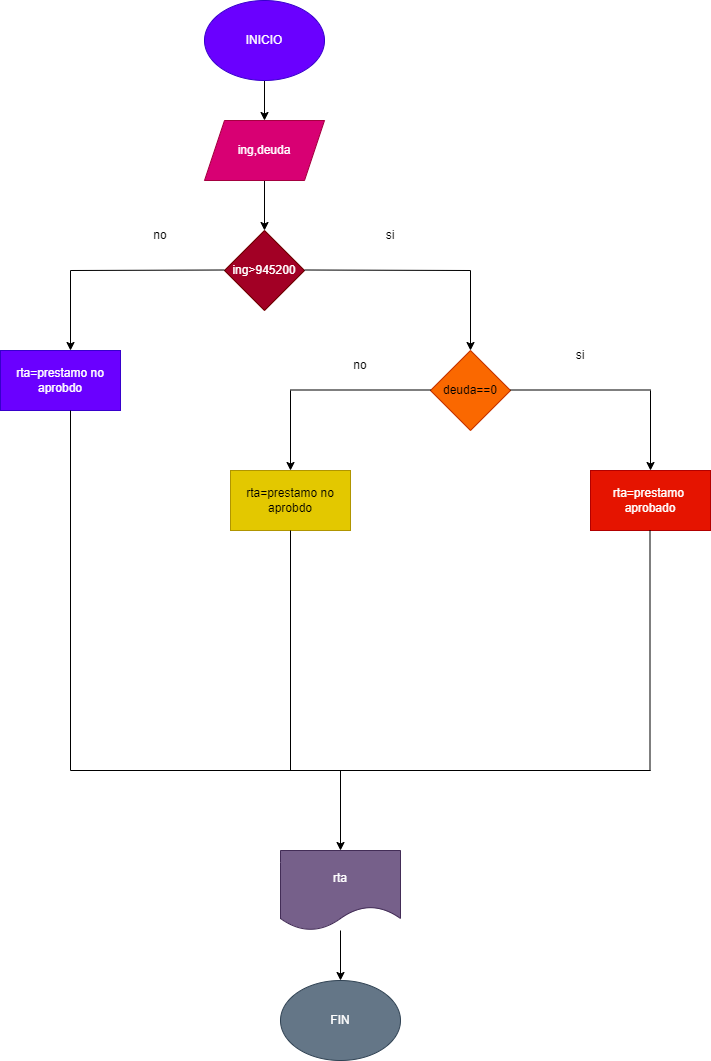

The diagram above was exported from draw.io. Its source (the exported page's mxGraphModel, read from the mxfile embedded in the PNG):
<mxGraphModel dx="576" dy="480" grid="1" gridSize="10" guides="1" tooltips="1" connect="1" arrows="1" fold="1" page="1" pageScale="1" pageWidth="827" pageHeight="1169" math="0" shadow="0">
  <root>
    <mxCell id="0" />
    <mxCell id="1" parent="0" />
    <mxCell id="4" value="" style="edgeStyle=none;html=1;" parent="1" source="2" target="3" edge="1">
      <mxGeometry relative="1" as="geometry" />
    </mxCell>
    <mxCell id="2" value="INICIO" style="ellipse;whiteSpace=wrap;html=1;fillColor=#6a00ff;fontColor=#ffffff;strokeColor=#3700CC;" parent="1" vertex="1">
      <mxGeometry x="354" y="70" width="120" height="80" as="geometry" />
    </mxCell>
    <mxCell id="6" value="" style="edgeStyle=none;html=1;" parent="1" source="3" target="5" edge="1">
      <mxGeometry relative="1" as="geometry" />
    </mxCell>
    <mxCell id="3" value="ing,deuda" style="shape=parallelogram;perimeter=parallelogramPerimeter;whiteSpace=wrap;html=1;fixedSize=1;fillColor=#d80073;fontColor=#ffffff;strokeColor=#A50040;" parent="1" vertex="1">
      <mxGeometry x="354" y="190" width="120" height="60" as="geometry" />
    </mxCell>
    <mxCell id="5" value="ing&amp;gt;945200" style="rhombus;whiteSpace=wrap;html=1;fillColor=#a20025;fontColor=#ffffff;strokeColor=#6F0000;" parent="1" vertex="1">
      <mxGeometry x="374" y="300" width="80" height="80" as="geometry" />
    </mxCell>
    <mxCell id="7" value="" style="endArrow=none;html=1;" parent="1" edge="1">
      <mxGeometry width="50" height="50" relative="1" as="geometry">
        <mxPoint x="454" y="339.5" as="sourcePoint" />
        <mxPoint x="620" y="340" as="targetPoint" />
      </mxGeometry>
    </mxCell>
    <mxCell id="8" value="" style="endArrow=none;html=1;" parent="1" edge="1">
      <mxGeometry width="50" height="50" relative="1" as="geometry">
        <mxPoint x="220" y="340" as="sourcePoint" />
        <mxPoint x="374" y="339.5" as="targetPoint" />
      </mxGeometry>
    </mxCell>
    <mxCell id="9" value="" style="endArrow=classic;html=1;" parent="1" edge="1">
      <mxGeometry width="50" height="50" relative="1" as="geometry">
        <mxPoint x="220" y="340" as="sourcePoint" />
        <mxPoint x="220" y="420" as="targetPoint" />
      </mxGeometry>
    </mxCell>
    <mxCell id="10" value="" style="endArrow=classic;html=1;" parent="1" edge="1">
      <mxGeometry width="50" height="50" relative="1" as="geometry">
        <mxPoint x="620" y="340" as="sourcePoint" />
        <mxPoint x="620" y="420" as="targetPoint" />
      </mxGeometry>
    </mxCell>
    <mxCell id="12" value="deuda==0" style="rhombus;whiteSpace=wrap;html=1;fillColor=#fa6800;fontColor=#000000;strokeColor=#C73500;" parent="1" vertex="1">
      <mxGeometry x="580" y="420" width="80" height="80" as="geometry" />
    </mxCell>
    <mxCell id="13" value="" style="endArrow=none;html=1;" parent="1" edge="1">
      <mxGeometry width="50" height="50" relative="1" as="geometry">
        <mxPoint x="440" y="459.5" as="sourcePoint" />
        <mxPoint x="580" y="459.5" as="targetPoint" />
      </mxGeometry>
    </mxCell>
    <mxCell id="14" value="" style="endArrow=none;html=1;" parent="1" edge="1">
      <mxGeometry width="50" height="50" relative="1" as="geometry">
        <mxPoint x="660" y="459.5" as="sourcePoint" />
        <mxPoint x="800" y="459.5" as="targetPoint" />
      </mxGeometry>
    </mxCell>
    <mxCell id="15" value="" style="endArrow=classic;html=1;" parent="1" edge="1">
      <mxGeometry width="50" height="50" relative="1" as="geometry">
        <mxPoint x="440" y="460" as="sourcePoint" />
        <mxPoint x="440" y="540" as="targetPoint" />
      </mxGeometry>
    </mxCell>
    <mxCell id="16" value="" style="endArrow=classic;html=1;" parent="1" edge="1">
      <mxGeometry width="50" height="50" relative="1" as="geometry">
        <mxPoint x="800" y="460" as="sourcePoint" />
        <mxPoint x="800" y="540" as="targetPoint" />
      </mxGeometry>
    </mxCell>
    <mxCell id="19" value="rta=prestamo no aprobdo" style="rounded=0;whiteSpace=wrap;html=1;fillColor=#6a00ff;fontColor=#ffffff;strokeColor=#3700CC;" parent="1" vertex="1">
      <mxGeometry x="150" y="420" width="120" height="60" as="geometry" />
    </mxCell>
    <mxCell id="20" value="rta=prestamo no aprobdo" style="rounded=0;whiteSpace=wrap;html=1;fillColor=#e3c800;fontColor=#000000;strokeColor=#B09500;" parent="1" vertex="1">
      <mxGeometry x="380" y="540" width="120" height="60" as="geometry" />
    </mxCell>
    <mxCell id="21" value="rta=prestamo&amp;nbsp; aprobado" style="rounded=0;whiteSpace=wrap;html=1;fillColor=#e51400;fontColor=#ffffff;strokeColor=#B20000;" parent="1" vertex="1">
      <mxGeometry x="740" y="540" width="120" height="60" as="geometry" />
    </mxCell>
    <mxCell id="22" value="" style="endArrow=none;html=1;" parent="1" edge="1">
      <mxGeometry width="50" height="50" relative="1" as="geometry">
        <mxPoint x="220" y="840" as="sourcePoint" />
        <mxPoint x="220" y="480" as="targetPoint" />
      </mxGeometry>
    </mxCell>
    <mxCell id="23" value="" style="endArrow=none;html=1;" parent="1" edge="1">
      <mxGeometry width="50" height="50" relative="1" as="geometry">
        <mxPoint x="440" y="840" as="sourcePoint" />
        <mxPoint x="440" y="600" as="targetPoint" />
      </mxGeometry>
    </mxCell>
    <mxCell id="24" value="" style="endArrow=none;html=1;" parent="1" edge="1">
      <mxGeometry width="50" height="50" relative="1" as="geometry">
        <mxPoint x="799.5" y="840" as="sourcePoint" />
        <mxPoint x="799.5" y="600" as="targetPoint" />
      </mxGeometry>
    </mxCell>
    <mxCell id="25" value="" style="endArrow=none;html=1;" parent="1" edge="1">
      <mxGeometry width="50" height="50" relative="1" as="geometry">
        <mxPoint x="220" y="840" as="sourcePoint" />
        <mxPoint x="800" y="840" as="targetPoint" />
      </mxGeometry>
    </mxCell>
    <mxCell id="26" value="" style="endArrow=classic;html=1;" parent="1" edge="1">
      <mxGeometry width="50" height="50" relative="1" as="geometry">
        <mxPoint x="490" y="840" as="sourcePoint" />
        <mxPoint x="490" y="920" as="targetPoint" />
      </mxGeometry>
    </mxCell>
    <mxCell id="30" value="" style="edgeStyle=none;html=1;" parent="1" source="27" target="29" edge="1">
      <mxGeometry relative="1" as="geometry" />
    </mxCell>
    <mxCell id="27" value="rta" style="shape=document;whiteSpace=wrap;html=1;boundedLbl=1;fillColor=#76608a;fontColor=#ffffff;strokeColor=#432D57;" parent="1" vertex="1">
      <mxGeometry x="430" y="920" width="120" height="80" as="geometry" />
    </mxCell>
    <mxCell id="29" value="FIN" style="ellipse;whiteSpace=wrap;html=1;fillColor=#647687;fontColor=#ffffff;strokeColor=#314354;" parent="1" vertex="1">
      <mxGeometry x="430" y="1050" width="120" height="80" as="geometry" />
    </mxCell>
    <mxCell id="31" value="no" style="text;html=1;strokeColor=none;fillColor=none;align=center;verticalAlign=middle;whiteSpace=wrap;rounded=0;" parent="1" vertex="1">
      <mxGeometry x="280" y="290" width="60" height="30" as="geometry" />
    </mxCell>
    <mxCell id="32" value="si" style="text;html=1;strokeColor=none;fillColor=none;align=center;verticalAlign=middle;whiteSpace=wrap;rounded=0;" parent="1" vertex="1">
      <mxGeometry x="510" y="290" width="60" height="30" as="geometry" />
    </mxCell>
    <mxCell id="33" value="si" style="text;html=1;strokeColor=none;fillColor=none;align=center;verticalAlign=middle;whiteSpace=wrap;rounded=0;" parent="1" vertex="1">
      <mxGeometry x="700" y="410" width="60" height="30" as="geometry" />
    </mxCell>
    <mxCell id="34" value="no" style="text;html=1;strokeColor=none;fillColor=none;align=center;verticalAlign=middle;whiteSpace=wrap;rounded=0;" parent="1" vertex="1">
      <mxGeometry x="480" y="420" width="60" height="30" as="geometry" />
    </mxCell>
  </root>
</mxGraphModel>